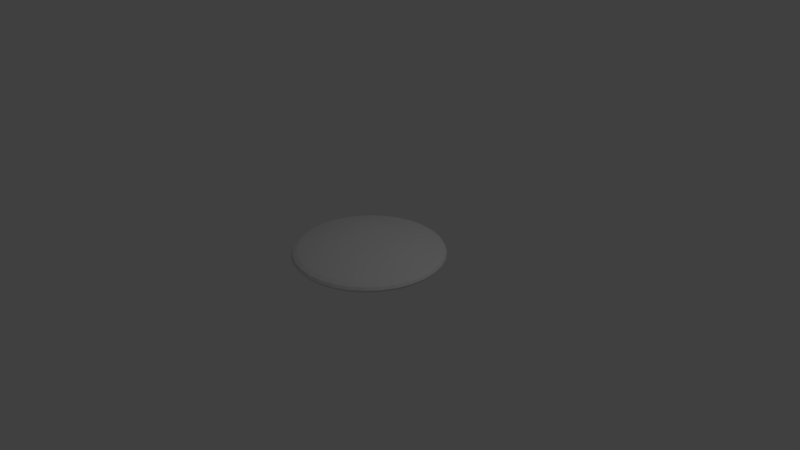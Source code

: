 # Source: Frisbee.blend  (saved by Blender 2.79.0; exported with 4.5.12 LTS)
import bpy
from mathutils import Matrix  # noqa: F401  (used for matrix-valued properties, if any)

bpy.ops.wm.read_factory_settings(use_empty=True)
scene = bpy.context.scene
scene.name = 'Scene'

# ---- collections
col_collection_1 = bpy.data.collections.new('Collection 1'); scene.collection.children.link(col_collection_1)

# ---- world
world_world = bpy.data.worlds.new('World'); scene.world = world_world
world_world.color = (0.05088, 0.05088, 0.05088)
world_world.use_sun_shadow = False
world_world.sun_shadow_jitter_overblur = 0.0
world_world.cycles.sampling_method = 'MANUAL'

# ---- cameras
cam_camera = bpy.data.cameras.new('Camera')
cam_camera.clip_end = 100.0
cam_camera.lens = 35.0
cam_camera.sensor_width = 32.0
cam_camera.sensor_height = 18.0
cam_camera.ortho_scale = 7.314
cam_camera.dof.focus_distance = 0.0
cam_camera.dof.aperture_fstop = 128.0

# ---- lights
light_lamp = bpy.data.lights.new('Lamp', 'POINT')
light_lamp.transmission_factor = 0.0
light_lamp.cutoff_distance = 30.0
light_lamp.energy = 100.0
light_lamp.shadow_buffer_clip_start = 1.001
light_lamp.shadow_soft_size = 0.1
light_lamp.shadow_maximum_resolution = 0.006
light_lamp.use_absolute_resolution = True

# ---- meshes
me_sphere = bpy.data.meshes.new('Sphere')
me_sphere.from_pydata([(0.0, 0.1951, 0.9808), (0.0, 0.3827, 0.9239), (0.0, 0.5556, 0.8315), (0.0, 0.7071, 0.7071), (0.0, 0.8315, 0.583), (0.0, 0.9239, 0.4674), (0.0, 0.9808, 0.3339), (0.0, 1.0, 0.1795), (0.0, 0.9808, 0.02803), (0.0, 0.5556, 0.2132), (0.03806, 0.1913, 0.9808), (0.07466, 0.3753, 0.9239), (0.1084, 0.5449, 0.8315), (0.1379, 0.6935, 0.7071), (0.1622, 0.8155, 0.583), (0.1802, 0.9061, 0.4674), (0.1913, 0.9619, 0.3339), (0.1951, 0.9808, 0.1795), (0.1913, 0.9619, 0.02803), (0.1802, 0.9061, -0.08169), (0.1622, 0.8155, -0.09873), (0.1379, 0.6935, 0.005439), (0.1084, 0.5449, 0.2132), (0.07466, 0.3753, 0.4362), (0.03806, 0.1913, 0.6082), (0.07466, 0.1802, 0.9808), (0.1464, 0.3536, 0.9239), (0.2126, 0.5133, 0.8315), (0.2706, 0.6533, 0.7071), (0.3182, 0.7682, 0.583), (0.3536, 0.8536, 0.4674), (0.3753, 0.9061, 0.3339), (0.3827, 0.9239, 0.1795), (0.3753, 0.9061, 0.02803), (0.3536, 0.8536, -0.08169), (0.3182, 0.7682, -0.09873), (0.2706, 0.6533, 0.005439), (0.2126, 0.5133, 0.2132), (0.1464, 0.3536, 0.4362), (0.07466, 0.1802, 0.6082), (0.1084, 0.1622, 0.9808), (0.2126, 0.3182, 0.9239), (0.3087, 0.4619, 0.8315), (0.3928, 0.5879, 0.7071), (0.4619, 0.6913, 0.583), (0.5133, 0.7682, 0.4674), (0.5449, 0.8155, 0.3339), (0.5556, 0.8315, 0.1795), (0.5449, 0.8155, 0.02803), (0.5133, 0.7682, -0.08169), (0.4619, 0.6913, -0.09873), (0.3928, 0.5879, 0.005439), (0.3087, 0.4619, 0.2132), (0.2126, 0.3182, 0.4362), (0.1084, 0.1622, 0.6082), (0.1379, 0.1379, 0.9808), (0.2706, 0.2706, 0.9239), (0.3928, 0.3928, 0.8315), (0.5, 0.5, 0.7071), (0.5879, 0.5879, 0.583), (0.6533, 0.6533, 0.4674), (0.6935, 0.6935, 0.3339), (0.7071, 0.7071, 0.1795), (0.6935, 0.6935, 0.02803), (0.6533, 0.6533, -0.08169), (0.5879, 0.5879, -0.09873), (0.5, 0.5, 0.005439), (0.3928, 0.3928, 0.2132), (0.2706, 0.2706, 0.4362), (0.1379, 0.1379, 0.6082), (0.1622, 0.1084, 0.9808), (0.3182, 0.2126, 0.9239), (0.4619, 0.3087, 0.8315), (0.5879, 0.3928, 0.7071), (0.6913, 0.4619, 0.583), (0.7682, 0.5133, 0.4674), (0.8155, 0.5449, 0.3339), (0.8315, 0.5556, 0.1795), (0.8155, 0.5449, 0.02803), (0.7682, 0.5133, -0.08169), (0.6913, 0.4619, -0.09873), (0.5879, 0.3928, 0.005439), (0.4619, 0.3087, 0.2132), (0.3182, 0.2126, 0.4362), (0.1622, 0.1084, 0.6082), (0.1802, 0.07466, 0.9808), (0.3536, 0.1464, 0.9239), (0.5133, 0.2126, 0.8315), (0.6533, 0.2706, 0.7071), (0.7682, 0.3182, 0.583), (0.8536, 0.3536, 0.4674), (0.9061, 0.3753, 0.3339), (0.9239, 0.3827, 0.1795), (0.9061, 0.3753, 0.02803), (0.8536, 0.3536, -0.08169), (0.7682, 0.3182, -0.09873), (0.6533, 0.2706, 0.005439), (0.5133, 0.2126, 0.2132), (0.3536, 0.1464, 0.4362), (0.1802, 0.07466, 0.6082), (0.1913, 0.03806, 0.9808), (0.3753, 0.07466, 0.9239), (0.5449, 0.1084, 0.8315), (0.6935, 0.1379, 0.7071), (0.8155, 0.1622, 0.583), (0.9061, 0.1802, 0.4674), (0.9619, 0.1913, 0.3339), (0.9808, 0.1951, 0.1795), (0.9619, 0.1913, 0.02803), (0.9061, 0.1802, -0.08169), (0.8155, 0.1622, -0.09873), (0.6935, 0.1379, 0.005439), (0.5449, 0.1084, 0.2132), (0.3753, 0.07466, 0.4362), (0.1913, 0.03806, 0.6082), (0.1951, -3.266e-07, 0.9808), (0.3827, -3.192e-07, 0.9239), (0.5556, -3.117e-07, 0.8315), (0.7071, -3.192e-07, 0.7071), (0.8315, -3.341e-07, 0.583), (0.9239, -2.745e-07, 0.4674), (0.9808, -3.937e-07, 0.3339), (1.0, -3.788e-07, 0.1795), (0.9808, -3.937e-07, 0.02803), (0.9239, -2.298e-07, -0.08169), (0.8315, -3.341e-07, -0.09873), (0.7071, -3.192e-07, 0.005439), (0.5556, -3.415e-07, 0.2132), (0.3827, -3.043e-07, 0.4362), (0.1951, -3.08e-07, 0.6082), (0.1913, -0.03806, 0.9808), (0.3753, -0.07466, 0.9239), (0.5449, -0.1084, 0.8315), (0.6935, -0.138, 0.7071), (0.8155, -0.1622, 0.583), (0.9061, -0.1802, 0.4674), (0.9619, -0.1913, 0.3339), (0.9808, -0.1951, 0.1795), (0.9619, -0.1913, 0.02803), (0.9061, -0.1802, -0.08169), (0.8155, -0.1622, -0.09873), (0.6935, -0.138, 0.005439), (0.5449, -0.1084, 0.2132), (0.3753, -0.07466, 0.4362), (0.1913, -0.03806, 0.6082), (0.1802, -0.07466, 0.9808), (0.3536, -0.1464, 0.9239), (0.5133, -0.2126, 0.8315), (0.6533, -0.2706, 0.7071), (0.7682, -0.3182, 0.583), (0.8536, -0.3536, 0.4674), (0.9061, -0.3753, 0.3339), (0.9239, -0.3827, 0.1795), (0.9061, -0.3753, 0.02803), (0.8536, -0.3536, -0.08169), (0.7682, -0.3182, -0.09873), (0.6533, -0.2706, 0.005439), (0.5133, -0.2126, 0.2132), (0.3536, -0.1464, 0.4362), (0.1802, -0.07466, 0.6082), (0.1622, -0.1084, 0.9808), (0.3182, -0.2126, 0.9239), (0.4619, -0.3087, 0.8315), (0.5879, -0.3928, 0.7071), (0.6913, -0.4619, 0.583), (0.7682, -0.5133, 0.4674), (0.8155, -0.5449, 0.3339), (0.8315, -0.5556, 0.1795), (0.8155, -0.5449, 0.02803), (0.7682, -0.5133, -0.08169), (0.6913, -0.4619, -0.09873), (0.5879, -0.3928, 0.005439), (0.4619, -0.3087, 0.2132), (0.3182, -0.2126, 0.4362), (0.1622, -0.1084, 0.6082), (0.1379, -0.138, 0.9808), (0.2706, -0.2706, 0.9239), (0.3928, -0.3928, 0.8315), (0.5, -0.5, 0.7071), (0.5879, -0.5879, 0.583), (0.6533, -0.6533, 0.4674), (0.6935, -0.6935, 0.3339), (0.7071, -0.7071, 0.1795), (0.6935, -0.6935, 0.02803), (0.6533, -0.6533, -0.08169), (0.5879, -0.5879, -0.09873), (0.5, -0.5, 0.005439), (0.3928, -0.3928, 0.2132), (0.2706, -0.2706, 0.4362), (0.1379, -0.138, 0.6082), (0.1084, -0.1622, 0.9808), (0.2126, -0.3182, 0.9239), (0.3087, -0.4619, 0.8315), (0.3928, -0.5879, 0.7071), (0.4619, -0.6913, 0.583), (0.5133, -0.7682, 0.4674), (0.5449, -0.8155, 0.3339), (0.5556, -0.8315, 0.1795), (0.5449, -0.8155, 0.02803), (0.5133, -0.7682, -0.08169), (0.4619, -0.6913, -0.09873), (0.3928, -0.5879, 0.005439), (0.3087, -0.4619, 0.2132), (0.2126, -0.3182, 0.4362), (0.1084, -0.1622, 0.6082), (0.0, -3.258e-07, 0.6885), (0.07466, -0.1802, 0.9808), (0.1464, -0.3536, 0.9239), (0.2126, -0.5133, 0.8315), (0.2706, -0.6533, 0.7071), (0.3182, -0.7682, 0.583), (0.3536, -0.8536, 0.4674), (0.3753, -0.9061, 0.3339), (0.3827, -0.9239, 0.1795), (0.3753, -0.9061, 0.02803), (0.3536, -0.8536, -0.08169), (0.3182, -0.7682, -0.09873), (0.2706, -0.6533, 0.005439), (0.2126, -0.5133, 0.2132), (0.1464, -0.3536, 0.4362), (0.07466, -0.1802, 0.6082), (0.03806, -0.1913, 0.9808), (0.07466, -0.3753, 0.9239), (0.1084, -0.5449, 0.8315), (0.1379, -0.6935, 0.7071), (0.1622, -0.8155, 0.583), (0.1802, -0.9061, 0.4674), (0.1913, -0.9619, 0.3339), (0.1951, -0.9808, 0.1795), (0.1913, -0.9619, 0.02803), (0.1802, -0.9061, -0.08169), (0.1622, -0.8155, -0.09873), (0.1379, -0.6935, 0.005439), (0.1084, -0.5449, 0.2132), (0.07466, -0.3753, 0.4362), (0.03806, -0.1913, 0.6082), (-7.212e-09, -0.1951, 0.9808), (4.122e-08, -0.3827, 0.9239), (2.632e-08, -0.5556, 0.8315), (-2.584e-08, -0.7071, 0.7071), (-8.544e-08, -0.8315, 0.583), (6.357e-08, -0.9239, 0.4674), (-8.544e-08, -0.9808, 0.3339), (-1.003e-07, -1.0, 0.1795), (-8.544e-08, -0.9808, 0.02803), (6.357e-08, -0.9239, -0.08169), (-8.544e-08, -0.8315, -0.09873), (-2.584e-08, -0.7071, 0.005439), (-1.094e-08, -0.5556, 0.2132), (3.964e-09, -0.3827, 0.4362), (3.964e-09, -0.1951, 0.6082), (-0.03806, -0.1913, 0.9808), (-0.07466, -0.3753, 0.9239), (-0.1084, -0.5449, 0.8315), (-0.1379, -0.6935, 0.7071), (-0.1622, -0.8155, 0.583), (-0.1802, -0.9061, 0.4674), (-0.1913, -0.9619, 0.3339), (-0.1951, -0.9808, 0.1795), (-0.1913, -0.9619, 0.02803), (-0.1802, -0.9061, -0.08169), (-0.1622, -0.8155, -0.09873), (-0.1379, -0.6935, 0.005439), (-0.1084, -0.5449, 0.2132), (-0.07466, -0.3753, 0.4362), (-0.03806, -0.1913, 0.6082), (-0.07466, -0.1802, 0.9808), (-0.1464, -0.3536, 0.9239), (-0.2126, -0.5133, 0.8315), (-0.2706, -0.6533, 0.7071), (-0.3182, -0.7682, 0.583), (-0.3536, -0.8536, 0.4674), (-0.3753, -0.9061, 0.3339), (-0.3827, -0.9239, 0.1795), (-0.3753, -0.9061, 0.02803), (-0.3536, -0.8536, -0.08169), (-0.3182, -0.7682, -0.09873), (-0.2706, -0.6533, 0.005439), (-0.2126, -0.5133, 0.2132), (-0.1464, -0.3536, 0.4362), (-0.07466, -0.1802, 0.6082), (-0.1084, -0.1622, 0.9808), (-0.2126, -0.3182, 0.9239), (-0.3087, -0.4619, 0.8315), (-0.3928, -0.5879, 0.7071), (-0.4619, -0.6913, 0.583), (-0.5133, -0.7682, 0.4674), (-0.5449, -0.8155, 0.3339), (-0.5556, -0.8315, 0.1795), (-0.5449, -0.8155, 0.02803), (-0.5133, -0.7682, -0.08169), (-0.4619, -0.6913, -0.09873), (-0.3928, -0.5879, 0.005439), (-0.3087, -0.4619, 0.2132), (-0.2126, -0.3182, 0.4362), (-0.1084, -0.1622, 0.6082), (-2.304e-07, -5.562e-07, 1.0), (-0.1379, -0.138, 0.9808), (-0.2706, -0.2706, 0.9239), (-0.3928, -0.3928, 0.8315), (-0.5, -0.5, 0.7071), (-0.5879, -0.5879, 0.583), (-0.6533, -0.6533, 0.4674), (-0.6935, -0.6935, 0.3339), (-0.7071, -0.7071, 0.1795), (-0.6935, -0.6935, 0.02803), (-0.6533, -0.6533, -0.08169), (-0.5879, -0.5879, -0.09873), (-0.5, -0.5, 0.005439), (-0.3928, -0.3928, 0.2132), (-0.2706, -0.2706, 0.4362), (-0.1379, -0.1379, 0.6082), (-0.1622, -0.1084, 0.9808), (-0.3182, -0.2126, 0.9239), (-0.4619, -0.3087, 0.8315), (-0.5879, -0.3928, 0.7071), (-0.6913, -0.4619, 0.583), (-0.7682, -0.5133, 0.4674), (-0.8155, -0.5449, 0.3339), (-0.8315, -0.5556, 0.1795), (-0.8155, -0.5449, 0.02803), (-0.7682, -0.5133, -0.08169), (-0.6913, -0.4619, -0.09873), (-0.5879, -0.3928, 0.005439), (-0.4619, -0.3087, 0.2132), (-0.3182, -0.2126, 0.4362), (-0.1622, -0.1084, 0.6082), (-0.1802, -0.07466, 0.9808), (-0.3536, -0.1464, 0.9239), (-0.5133, -0.2126, 0.8315), (-0.6533, -0.2706, 0.7071), (-0.7682, -0.3182, 0.583), (-0.8536, -0.3536, 0.4674), (-0.9061, -0.3753, 0.3339), (-0.9239, -0.3827, 0.1795), (-0.9061, -0.3753, 0.02803), (-0.8536, -0.3536, -0.08169), (-0.7682, -0.3182, -0.09873), (-0.6533, -0.2706, 0.005439), (-0.5133, -0.2126, 0.2132), (-0.3536, -0.1464, 0.4362), (-0.1802, -0.07466, 0.6082), (-0.1913, -0.03806, 0.9808), (-0.3753, -0.07466, 0.9239), (-0.5449, -0.1084, 0.8315), (-0.6935, -0.1379, 0.7071), (-0.8155, -0.1622, 0.583), (-0.9061, -0.1802, 0.4674), (-0.9619, -0.1913, 0.3339), (-0.9808, -0.1951, 0.1795), (-0.9619, -0.1913, 0.02803), (-0.9061, -0.1802, -0.08169), (-0.8155, -0.1622, -0.09873), (-0.6935, -0.1379, 0.005439), (-0.5449, -0.1084, 0.2132), (-0.3753, -0.07466, 0.4362), (-0.1913, -0.03806, 0.6082), (-0.1951, -3.117e-07, 0.9808), (-0.3827, -2.819e-07, 0.9239), (-0.5556, -2.819e-07, 0.8315), (-0.7071, -1.851e-07, 0.7071), (-0.8315, -1.404e-07, 0.583), (-0.9239, -3.192e-07, 0.4674), (-0.9808, -9.567e-08, 0.3339), (-1.0, -1.404e-07, 0.1795), (-0.9808, -9.567e-08, 0.02803), (-0.9239, -3.192e-07, -0.08169), (-0.8315, -1.404e-07, -0.09873), (-0.7071, -1.851e-07, 0.005439), (-0.5556, -2.596e-07, 0.2132), (-0.3827, -2.521e-07, 0.4362), (-0.1951, -3.155e-07, 0.6082), (-0.1913, 0.03806, 0.9808), (-0.3753, 0.07466, 0.9239), (-0.5449, 0.1084, 0.8315), (-0.6935, 0.1379, 0.7071), (-0.8155, 0.1622, 0.583), (-0.9061, 0.1802, 0.4674), (-0.9619, 0.1913, 0.3339), (-0.9808, 0.1951, 0.1795), (-0.9619, 0.1913, 0.02803), (-0.9061, 0.1802, -0.08169), (-0.8155, 0.1622, -0.09873), (-0.6935, 0.1379, 0.005439), (-0.5449, 0.1084, 0.2132), (-0.3753, 0.07466, 0.4362), (-0.1913, 0.03806, 0.6082), (-0.1802, 0.07466, 0.9808), (-0.3536, 0.1464, 0.9239), (-0.5133, 0.2126, 0.8315), (-0.6533, 0.2706, 0.7071), (-0.7682, 0.3182, 0.583), (-0.8536, 0.3536, 0.4674), (-0.9061, 0.3753, 0.3339), (-0.9239, 0.3827, 0.1795), (-0.9061, 0.3753, 0.02803), (-0.8536, 0.3536, -0.08169), (-0.7682, 0.3182, -0.09873), (-0.6533, 0.2706, 0.005439), (-0.5133, 0.2126, 0.2132), (-0.3536, 0.1464, 0.4362), (-0.1802, 0.07466, 0.6082), (-0.1622, 0.1084, 0.9808), (-0.3182, 0.2126, 0.9239), (-0.4619, 0.3087, 0.8315), (-0.5879, 0.3928, 0.7071), (-0.6913, 0.4619, 0.583), (-0.7682, 0.5133, 0.4674), (-0.8155, 0.5449, 0.3339), (-0.8315, 0.5556, 0.1795), (-0.8155, 0.5449, 0.02803), (-0.7682, 0.5133, -0.08169), (-0.6913, 0.4619, -0.09873), (-0.5879, 0.3928, 0.005439), (-0.4619, 0.3087, 0.2132), (-0.3182, 0.2126, 0.4362), (-0.1622, 0.1084, 0.6082), (-0.1379, 0.1379, 0.9808), (-0.2706, 0.2706, 0.9239), (-0.3928, 0.3928, 0.8315), (-0.5, 0.5, 0.7071), (-0.5879, 0.5879, 0.583), (-0.6533, 0.6533, 0.4674), (-0.6935, 0.6935, 0.3339), (-0.7071, 0.7071, 0.1795), (-0.6935, 0.6935, 0.02803), (-0.6533, 0.6533, -0.08169), (-0.5879, 0.5879, -0.09873), (-0.5, 0.5, 0.005439), (-0.3928, 0.3928, 0.2132), (-0.2706, 0.2706, 0.4362), (-0.1379, 0.1379, 0.6082), (-0.1084, 0.1622, 0.9808), (-0.2126, 0.3182, 0.9239), (-0.3087, 0.4619, 0.8315), (-0.3928, 0.5879, 0.7071), (-0.4619, 0.6913, 0.583), (-0.5133, 0.7682, 0.4674), (-0.5449, 0.8155, 0.3339), (-0.5556, 0.8315, 0.1795), (-0.5449, 0.8155, 0.02803), (-0.5133, 0.7682, -0.08169), (-0.4619, 0.6913, -0.09873), (-0.3928, 0.5879, 0.005439), (-0.3087, 0.4619, 0.2132), (-0.2126, 0.3182, 0.4362), (-0.1084, 0.1622, 0.6082), (-0.07466, 0.1802, 0.9808), (-0.1464, 0.3536, 0.9239), (-0.2126, 0.5133, 0.8315), (-0.2706, 0.6533, 0.7071), (-0.3182, 0.7682, 0.583), (-0.3536, 0.8536, 0.4674), (-0.3753, 0.9061, 0.3339), (-0.3827, 0.9239, 0.1795), (-0.3753, 0.9061, 0.02803), (-0.3536, 0.8536, -0.08169), (-0.3182, 0.7682, -0.09873), (-0.2706, 0.6533, 0.005439), (-0.2126, 0.5133, 0.2132), (-0.1464, 0.3536, 0.4362), (-0.07466, 0.1802, 0.6082), (-0.03806, 0.1913, 0.9808), (-0.07466, 0.3753, 0.9239), (-0.1084, 0.5449, 0.8315), (-0.1379, 0.6935, 0.7071), (-0.1622, 0.8155, 0.583), (-0.1802, 0.9061, 0.4674), (-0.1913, 0.9619, 0.3339), (-0.1951, 0.9808, 0.1795), (-0.1913, 0.9619, 0.02803), (-0.1802, 0.9061, -0.08169), (-0.1622, 0.8155, -0.09873), (-0.1379, 0.6935, 0.005439), (-0.1084, 0.5449, 0.2132), (-0.07466, 0.3753, 0.4362), (-0.03806, 0.1913, 0.6082), (6.357e-08, 0.9239, -0.08169), (2.722e-07, 0.8315, -0.09873), (1.53e-07, 0.7071, 0.005439), (7.847e-08, 0.3827, 0.4362), (1.514e-08, 0.1951, 0.6082)], [], [(7, 6, 16, 17), (0, 296, 10), (205, 481, 24), (8, 7, 17, 18), (1, 0, 10, 11), (477, 8, 18, 19), (2, 1, 11, 12), (478, 477, 19, 20), (3, 2, 12, 13), (479, 478, 20, 21), (4, 3, 13, 14), (9, 479, 21, 22), (5, 4, 14, 15), (480, 9, 22, 23), (6, 5, 15, 16), (481, 480, 23, 24), (23, 22, 37, 38), (16, 15, 30, 31), (24, 23, 38, 39), (17, 16, 31, 32), (10, 296, 25), (205, 24, 39), (18, 17, 32, 33), (11, 10, 25, 26), (19, 18, 33, 34), (12, 11, 26, 27), (20, 19, 34, 35), (13, 12, 27, 28), (21, 20, 35, 36), (14, 13, 28, 29), (22, 21, 36, 37), (15, 14, 29, 30), (35, 34, 49, 50), (28, 27, 42, 43), (36, 35, 50, 51), (29, 28, 43, 44), (37, 36, 51, 52), (30, 29, 44, 45), (38, 37, 52, 53), (31, 30, 45, 46), (39, 38, 53, 54), (32, 31, 46, 47), (25, 296, 40), (205, 39, 54), (33, 32, 47, 48), (26, 25, 40, 41), (34, 33, 48, 49), (27, 26, 41, 42), (54, 53, 68, 69), (47, 46, 61, 62), (40, 296, 55), (205, 54, 69), (48, 47, 62, 63), (41, 40, 55, 56), (49, 48, 63, 64), (42, 41, 56, 57), (50, 49, 64, 65), (43, 42, 57, 58), (51, 50, 65, 66), (44, 43, 58, 59), (52, 51, 66, 67), (45, 44, 59, 60), (53, 52, 67, 68), (46, 45, 60, 61), (58, 57, 72, 73), (66, 65, 80, 81), (59, 58, 73, 74), (67, 66, 81, 82), (60, 59, 74, 75), (68, 67, 82, 83), (61, 60, 75, 76), (69, 68, 83, 84), (62, 61, 76, 77), (55, 296, 70), (205, 69, 84), (63, 62, 77, 78), (56, 55, 70, 71), (64, 63, 78, 79), (57, 56, 71, 72), (65, 64, 79, 80), (77, 76, 91, 92), (70, 296, 85), (205, 84, 99), (78, 77, 92, 93), (71, 70, 85, 86), (79, 78, 93, 94), (72, 71, 86, 87), (80, 79, 94, 95), (73, 72, 87, 88), (81, 80, 95, 96), (74, 73, 88, 89), (82, 81, 96, 97), (75, 74, 89, 90), (83, 82, 97, 98), (76, 75, 90, 91), (84, 83, 98, 99), (96, 95, 110, 111), (89, 88, 103, 104), (97, 96, 111, 112), (90, 89, 104, 105), (98, 97, 112, 113), (91, 90, 105, 106), (99, 98, 113, 114), (92, 91, 106, 107), (85, 296, 100), (205, 99, 114), (93, 92, 107, 108), (86, 85, 100, 101), (94, 93, 108, 109), (87, 86, 101, 102), (95, 94, 109, 110), (88, 87, 102, 103), (100, 296, 115), (205, 114, 129), (108, 107, 122, 123), (101, 100, 115, 116), (109, 108, 123, 124), (102, 101, 116, 117), (110, 109, 124, 125), (103, 102, 117, 118), (111, 110, 125, 126), (104, 103, 118, 119), (112, 111, 126, 127), (105, 104, 119, 120), (113, 112, 127, 128), (106, 105, 120, 121), (114, 113, 128, 129), (107, 106, 121, 122), (119, 118, 133, 134), (127, 126, 141, 142), (120, 119, 134, 135), (128, 127, 142, 143), (121, 120, 135, 136), (129, 128, 143, 144), (122, 121, 136, 137), (115, 296, 130), (205, 129, 144), (123, 122, 137, 138), (116, 115, 130, 131), (124, 123, 138, 139), (117, 116, 131, 132), (125, 124, 139, 140), (118, 117, 132, 133), (126, 125, 140, 141), (138, 137, 152, 153), (131, 130, 145, 146), (139, 138, 153, 154), (132, 131, 146, 147), (140, 139, 154, 155), (133, 132, 147, 148), (141, 140, 155, 156), (134, 133, 148, 149), (142, 141, 156, 157), (135, 134, 149, 150), (143, 142, 157, 158), (136, 135, 150, 151), (144, 143, 158, 159), (137, 136, 151, 152), (130, 296, 145), (205, 144, 159), (157, 156, 171, 172), (150, 149, 164, 165), (158, 157, 172, 173), (151, 150, 165, 166), (159, 158, 173, 174), (152, 151, 166, 167), (145, 296, 160), (205, 159, 174), (153, 152, 167, 168), (146, 145, 160, 161), (154, 153, 168, 169), (147, 146, 161, 162), (155, 154, 169, 170), (148, 147, 162, 163), (156, 155, 170, 171), (149, 148, 163, 164), (169, 168, 183, 184), (162, 161, 176, 177), (170, 169, 184, 185), (163, 162, 177, 178), (171, 170, 185, 186), (164, 163, 178, 179), (172, 171, 186, 187), (165, 164, 179, 180), (173, 172, 187, 188), (166, 165, 180, 181), (174, 173, 188, 189), (167, 166, 181, 182), (160, 296, 175), (205, 174, 189), (168, 167, 182, 183), (161, 160, 175, 176), (188, 187, 202, 203), (181, 180, 195, 196), (189, 188, 203, 204), (182, 181, 196, 197), (175, 296, 190), (205, 189, 204), (183, 182, 197, 198), (176, 175, 190, 191), (184, 183, 198, 199), (177, 176, 191, 192), (185, 184, 199, 200), (178, 177, 192, 193), (186, 185, 200, 201), (179, 178, 193, 194), (187, 186, 201, 202), (180, 179, 194, 195), (192, 191, 207, 208), (200, 199, 215, 216), (193, 192, 208, 209), (201, 200, 216, 217), (194, 193, 209, 210), (202, 201, 217, 218), (195, 194, 210, 211), (203, 202, 218, 219), (196, 195, 211, 212), (204, 203, 219, 220), (197, 196, 212, 213), (190, 296, 206), (205, 204, 220), (198, 197, 213, 214), (191, 190, 206, 207), (199, 198, 214, 215), (212, 211, 226, 227), (220, 219, 234, 235), (213, 212, 227, 228), (206, 296, 221), (205, 220, 235), (214, 213, 228, 229), (207, 206, 221, 222), (215, 214, 229, 230), (208, 207, 222, 223), (216, 215, 230, 231), (209, 208, 223, 224), (217, 216, 231, 232), (210, 209, 224, 225), (218, 217, 232, 233), (211, 210, 225, 226), (219, 218, 233, 234), (231, 230, 245, 246), (224, 223, 238, 239), (232, 231, 246, 247), (225, 224, 239, 240), (233, 232, 247, 248), (226, 225, 240, 241), (234, 233, 248, 249), (227, 226, 241, 242), (235, 234, 249, 250), (228, 227, 242, 243), (221, 296, 236), (205, 235, 250), (229, 228, 243, 244), (222, 221, 236, 237), (230, 229, 244, 245), (223, 222, 237, 238), (250, 249, 264, 265), (243, 242, 257, 258), (236, 296, 251), (205, 250, 265), (244, 243, 258, 259), (237, 236, 251, 252), (245, 244, 259, 260), (238, 237, 252, 253), (246, 245, 260, 261), (239, 238, 253, 254), (247, 246, 261, 262), (240, 239, 254, 255), (248, 247, 262, 263), (241, 240, 255, 256), (249, 248, 263, 264), (242, 241, 256, 257), (254, 253, 268, 269), (262, 261, 276, 277), (255, 254, 269, 270), (263, 262, 277, 278), (256, 255, 270, 271), (264, 263, 278, 279), (257, 256, 271, 272), (265, 264, 279, 280), (258, 257, 272, 273), (251, 296, 266), (205, 265, 280), (259, 258, 273, 274), (252, 251, 266, 267), (260, 259, 274, 275), (253, 252, 267, 268), (261, 260, 275, 276), (273, 272, 287, 288), (266, 296, 281), (205, 280, 295), (274, 273, 288, 289), (267, 266, 281, 282), (275, 274, 289, 290), (268, 267, 282, 283), (276, 275, 290, 291), (269, 268, 283, 284), (277, 276, 291, 292), (270, 269, 284, 285), (278, 277, 292, 293), (271, 270, 285, 286), (279, 278, 293, 294), (272, 271, 286, 287), (280, 279, 294, 295), (292, 291, 307, 308), (285, 284, 300, 301), (293, 292, 308, 309), (286, 285, 301, 302), (294, 293, 309, 310), (287, 286, 302, 303), (295, 294, 310, 311), (288, 287, 303, 304), (281, 296, 297), (205, 295, 311), (289, 288, 304, 305), (282, 281, 297, 298), (290, 289, 305, 306), (283, 282, 298, 299), (291, 290, 306, 307), (284, 283, 299, 300), (205, 311, 326), (305, 304, 319, 320), (298, 297, 312, 313), (306, 305, 320, 321), (299, 298, 313, 314), (307, 306, 321, 322), (300, 299, 314, 315), (308, 307, 322, 323), (301, 300, 315, 316), (309, 308, 323, 324), (302, 301, 316, 317), (310, 309, 324, 325), (303, 302, 317, 318), (311, 310, 325, 326), (304, 303, 318, 319), (297, 296, 312), (324, 323, 338, 339), (317, 316, 331, 332), (325, 324, 339, 340), (318, 317, 332, 333), (326, 325, 340, 341), (319, 318, 333, 334), (312, 296, 327), (205, 326, 341), (320, 319, 334, 335), (313, 312, 327, 328), (321, 320, 335, 336), (314, 313, 328, 329), (322, 321, 336, 337), (315, 314, 329, 330), (323, 322, 337, 338), (316, 315, 330, 331), (328, 327, 342, 343), (336, 335, 350, 351), (329, 328, 343, 344), (337, 336, 351, 352), (330, 329, 344, 345), (338, 337, 352, 353), (331, 330, 345, 346), (339, 338, 353, 354), (332, 331, 346, 347), (340, 339, 354, 355), (333, 332, 347, 348), (341, 340, 355, 356), (334, 333, 348, 349), (327, 296, 342), (205, 341, 356), (335, 334, 349, 350), (347, 346, 361, 362), (355, 354, 369, 370), (348, 347, 362, 363), (356, 355, 370, 371), (349, 348, 363, 364), (342, 296, 357), (205, 356, 371), (350, 349, 364, 365), (343, 342, 357, 358), (351, 350, 365, 366), (344, 343, 358, 359), (352, 351, 366, 367), (345, 344, 359, 360), (353, 352, 367, 368), (346, 345, 360, 361), (354, 353, 368, 369), (366, 365, 380, 381), (359, 358, 373, 374), (367, 366, 381, 382), (360, 359, 374, 375), (368, 367, 382, 383), (361, 360, 375, 376), (369, 368, 383, 384), (362, 361, 376, 377), (370, 369, 384, 385), (363, 362, 377, 378), (371, 370, 385, 386), (364, 363, 378, 379), (357, 296, 372), (205, 371, 386), (365, 364, 379, 380), (358, 357, 372, 373), (385, 384, 399, 400), (378, 377, 392, 393), (386, 385, 400, 401), (379, 378, 393, 394), (372, 296, 387), (205, 386, 401), (380, 379, 394, 395), (373, 372, 387, 388), (381, 380, 395, 396), (374, 373, 388, 389), (382, 381, 396, 397), (375, 374, 389, 390), (383, 382, 397, 398), (376, 375, 390, 391), (384, 383, 398, 399), (377, 376, 391, 392), (389, 388, 403, 404), (397, 396, 411, 412), (390, 389, 404, 405), (398, 397, 412, 413), (391, 390, 405, 406), (399, 398, 413, 414), (392, 391, 406, 407), (400, 399, 414, 415), (393, 392, 407, 408), (401, 400, 415, 416), (394, 393, 408, 409), (387, 296, 402), (205, 401, 416), (395, 394, 409, 410), (388, 387, 402, 403), (396, 395, 410, 411), (408, 407, 422, 423), (416, 415, 430, 431), (409, 408, 423, 424), (402, 296, 417), (205, 416, 431), (410, 409, 424, 425), (403, 402, 417, 418), (411, 410, 425, 426), (404, 403, 418, 419), (412, 411, 426, 427), (405, 404, 419, 420), (413, 412, 427, 428), (406, 405, 420, 421), (414, 413, 428, 429), (407, 406, 421, 422), (415, 414, 429, 430), (427, 426, 441, 442), (420, 419, 434, 435), (428, 427, 442, 443), (421, 420, 435, 436), (429, 428, 443, 444), (422, 421, 436, 437), (430, 429, 444, 445), (423, 422, 437, 438), (431, 430, 445, 446), (424, 423, 438, 439), (417, 296, 432), (205, 431, 446), (425, 424, 439, 440), (418, 417, 432, 433), (426, 425, 440, 441), (419, 418, 433, 434), (446, 445, 460, 461), (439, 438, 453, 454), (432, 296, 447), (205, 446, 461), (440, 439, 454, 455), (433, 432, 447, 448), (441, 440, 455, 456), (434, 433, 448, 449), (442, 441, 456, 457), (435, 434, 449, 450), (443, 442, 457, 458), (436, 435, 450, 451), (444, 443, 458, 459), (437, 436, 451, 452), (445, 444, 459, 460), (438, 437, 452, 453), (458, 457, 472, 473), (451, 450, 465, 466), (459, 458, 473, 474), (452, 451, 466, 467), (460, 459, 474, 475), (453, 452, 467, 468), (461, 460, 475, 476), (454, 453, 468, 469), (447, 296, 462), (205, 461, 476), (455, 454, 469, 470), (448, 447, 462, 463), (456, 455, 470, 471), (449, 448, 463, 464), (457, 456, 471, 472), (450, 449, 464, 465), (462, 296, 0), (205, 476, 481), (470, 469, 7, 8), (463, 462, 0, 1), (471, 470, 8, 477), (464, 463, 1, 2), (472, 471, 477, 478), (465, 464, 2, 3), (473, 472, 478, 479), (466, 465, 3, 4), (474, 473, 479, 9), (467, 466, 4, 5), (475, 474, 9, 480), (468, 467, 5, 6), (476, 475, 480, 481), (469, 468, 6, 7)])
me_sphere.use_remesh_preserve_volume = False
me_sphere.use_remesh_preserve_attributes = False
me_sphere.use_mirror_vertex_groups = False
me_sphere.update()

# ---- objects
ob_sphere = bpy.data.objects.new('Sphere', me_sphere)
ob_lamp = bpy.data.objects.new('Lamp', light_lamp)
ob_camera = bpy.data.objects.new('Camera', cam_camera)

# ---- transforms, parenting, visibility, modifiers, constraints
ob_sphere.location = (0.0, 0.0, 0.0)
ob_sphere.scale = (1.0, 1.0, 0.226)
ob_sphere.lineart.crease_threshold = 0.0
ob_lamp.location = (4.076, 1.005, 5.904)
ob_lamp.rotation_euler = (0.6503, 0.05522, 1.866)
ob_lamp.lock_rotations_4d = False
ob_lamp.empty_display_type = 'ARROWS'
ob_lamp.color = (0.0, 0.0, 0.0, 0.0)
ob_lamp.lineart.crease_threshold = 0.0
ob_camera.location = (7.481, -6.508, 5.344)
ob_camera.rotation_euler = (1.109, 0.0, 0.8149)
ob_camera.lock_rotations_4d = False
ob_camera.empty_display_type = 'ARROWS'
ob_camera.color = (0.0, 0.0, 0.0, 0.0)
ob_camera.display_type = 'WIRE'
ob_camera.lineart.crease_threshold = 0.0

# ---- collection membership
col_collection_1.objects.link(ob_sphere)
col_collection_1.objects.link(ob_lamp)
col_collection_1.objects.link(ob_camera)

# ---- scene / render settings (as saved in the file)
scene.camera = ob_camera
scene.frame_start = 1; scene.frame_end = 250; scene.frame_set(1)
scene.render.engine = 'BLENDER_EEVEE_NEXT'
scene.render.resolution_percentage = 50
scene.render.dither_intensity = 0.0
scene.cycles.use_denoising = False
scene.cycles.samples = 128
scene.cycles.sampling_pattern = 'TABULATED_SOBOL'
scene.cycles.use_adaptive_sampling = False
scene.cycles.use_light_tree = False
scene.cycles.blur_glossy = 0.0
scene.cycles.sample_clamp_indirect = 0.0
scene.view_settings.view_transform = 'Standard'
bpy.context.view_layer.update()

